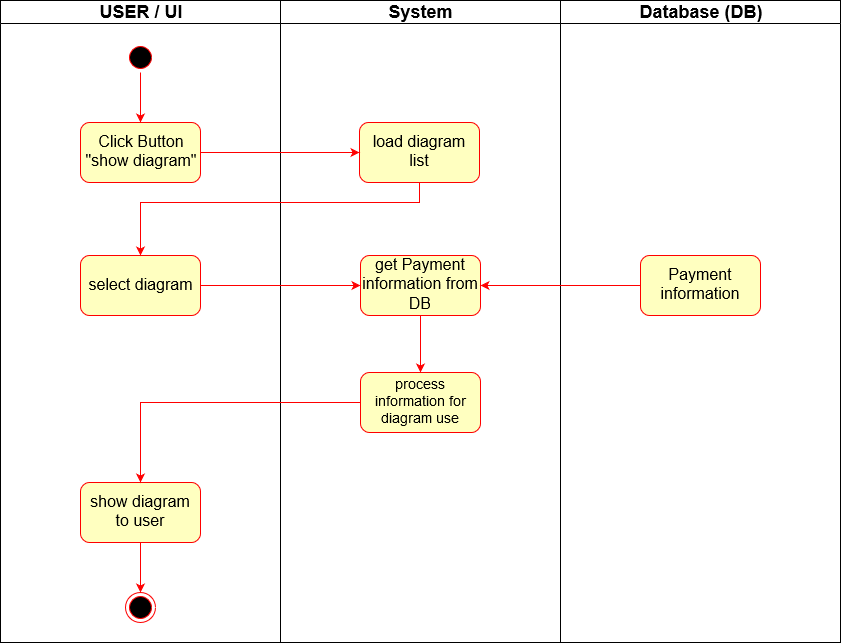

The diagram above was exported from draw.io. Its source (the exported page's mxGraphModel, read from the mxfile embedded in the PNG):
<mxGraphModel dx="1408" dy="727" grid="1" gridSize="10" guides="1" tooltips="1" connect="1" arrows="1" fold="1" page="1" pageScale="1" pageWidth="1169" pageHeight="826" background="#ffffff" math="0" shadow="0">
  <root>
    <mxCell id="0" />
    <mxCell id="1" parent="0" />
    <mxCell id="2" value="USER / UI" style="swimlane;whiteSpace=wrap;fontSize=18;" parent="1" vertex="1">
      <mxGeometry x="165" y="128" width="280" height="642" as="geometry" />
    </mxCell>
    <mxCell id="K_hpiAzaSBSnGxxfIo_z-45" value="" style="edgeStyle=orthogonalEdgeStyle;rounded=0;orthogonalLoop=1;jettySize=auto;html=1;strokeColor=#FF0000;" edge="1" parent="2" source="5" target="K_hpiAzaSBSnGxxfIo_z-42">
      <mxGeometry relative="1" as="geometry" />
    </mxCell>
    <mxCell id="5" value="" style="ellipse;shape=startState;fillColor=#000000;strokeColor=#ff0000;" parent="2" vertex="1">
      <mxGeometry x="125" y="42" width="30" height="30" as="geometry" />
    </mxCell>
    <mxCell id="38" value="" style="ellipse;shape=endState;fillColor=#000000;strokeColor=#ff0000" parent="2" vertex="1">
      <mxGeometry x="125" y="592" width="30" height="30" as="geometry" />
    </mxCell>
    <mxCell id="K_hpiAzaSBSnGxxfIo_z-42" value="&lt;div style=&quot;font-size: 16px&quot;&gt;&lt;font style=&quot;font-size: 16px&quot;&gt;Click Button&lt;/font&gt;&lt;/div&gt;&lt;font style=&quot;font-size: 16px&quot;&gt;&quot;show diagram&quot;&lt;/font&gt;" style="rounded=1;whiteSpace=wrap;html=1;fillColor=#FFFFC0;strokeColor=#FF0000;" vertex="1" parent="2">
      <mxGeometry x="80" y="122" width="120" height="60" as="geometry" />
    </mxCell>
    <mxCell id="K_hpiAzaSBSnGxxfIo_z-50" value="&lt;font style=&quot;font-size: 16px&quot;&gt;select diagram&lt;/font&gt;" style="rounded=1;whiteSpace=wrap;html=1;fillColor=#FFFFC0;strokeColor=#FF0000;" vertex="1" parent="2">
      <mxGeometry x="80" y="255" width="120" height="60" as="geometry" />
    </mxCell>
    <mxCell id="K_hpiAzaSBSnGxxfIo_z-62" style="edgeStyle=orthogonalEdgeStyle;rounded=0;orthogonalLoop=1;jettySize=auto;html=1;entryX=0.5;entryY=0;entryDx=0;entryDy=0;strokeColor=#FF0000;" edge="1" parent="2" source="K_hpiAzaSBSnGxxfIo_z-60" target="38">
      <mxGeometry relative="1" as="geometry" />
    </mxCell>
    <mxCell id="K_hpiAzaSBSnGxxfIo_z-60" value="&lt;font style=&quot;font-size: 16px&quot;&gt;show diagram to user&lt;/font&gt;" style="rounded=1;whiteSpace=wrap;html=1;fillColor=#FFFFC0;strokeColor=#FF0000;" vertex="1" parent="2">
      <mxGeometry x="80" y="482" width="120" height="60" as="geometry" />
    </mxCell>
    <mxCell id="3" value="System" style="swimlane;whiteSpace=wrap;fontSize=18;" parent="1" vertex="1">
      <mxGeometry x="445" y="128" width="280" height="642" as="geometry" />
    </mxCell>
    <mxCell id="K_hpiAzaSBSnGxxfIo_z-48" value="&lt;font style=&quot;font-size: 16px&quot;&gt;load diagram list&lt;/font&gt;" style="rounded=1;whiteSpace=wrap;html=1;fillColor=#FFFFC0;strokeColor=#FF0000;" vertex="1" parent="3">
      <mxGeometry x="79" y="122" width="120" height="60" as="geometry" />
    </mxCell>
    <mxCell id="K_hpiAzaSBSnGxxfIo_z-59" value="" style="edgeStyle=orthogonalEdgeStyle;rounded=0;orthogonalLoop=1;jettySize=auto;html=1;strokeColor=#FF0000;" edge="1" parent="3" source="K_hpiAzaSBSnGxxfIo_z-52" target="K_hpiAzaSBSnGxxfIo_z-58">
      <mxGeometry relative="1" as="geometry" />
    </mxCell>
    <mxCell id="K_hpiAzaSBSnGxxfIo_z-52" value="&lt;font style=&quot;font-size: 16px&quot;&gt;get Payment information from DB&lt;/font&gt;" style="rounded=1;whiteSpace=wrap;html=1;fillColor=#FFFFC0;strokeColor=#FF0000;" vertex="1" parent="3">
      <mxGeometry x="80" y="255" width="120" height="60" as="geometry" />
    </mxCell>
    <mxCell id="K_hpiAzaSBSnGxxfIo_z-58" value="&lt;font style=&quot;font-size: 14px&quot;&gt;process information for diagram use&lt;/font&gt;" style="rounded=1;whiteSpace=wrap;html=1;fillColor=#FFFFC0;strokeColor=#FF0000;" vertex="1" parent="3">
      <mxGeometry x="80" y="372" width="120" height="60" as="geometry" />
    </mxCell>
    <mxCell id="4" value="Database (DB)" style="swimlane;whiteSpace=wrap;fontSize=18;startSize=23;" parent="1" vertex="1">
      <mxGeometry x="725" y="128" width="280" height="642" as="geometry" />
    </mxCell>
    <mxCell id="K_hpiAzaSBSnGxxfIo_z-54" value="&lt;font style=&quot;font-size: 16px&quot;&gt;Payment information &lt;/font&gt;" style="rounded=1;whiteSpace=wrap;html=1;strokeColor=#FF0000;fillColor=#FFFFC0;" vertex="1" parent="4">
      <mxGeometry x="80" y="255" width="120" height="60" as="geometry" />
    </mxCell>
    <mxCell id="K_hpiAzaSBSnGxxfIo_z-49" value="" style="edgeStyle=orthogonalEdgeStyle;rounded=0;orthogonalLoop=1;jettySize=auto;html=1;strokeColor=#FF0000;" edge="1" parent="1" source="K_hpiAzaSBSnGxxfIo_z-42" target="K_hpiAzaSBSnGxxfIo_z-48">
      <mxGeometry relative="1" as="geometry" />
    </mxCell>
    <mxCell id="K_hpiAzaSBSnGxxfIo_z-51" value="" style="edgeStyle=orthogonalEdgeStyle;rounded=0;orthogonalLoop=1;jettySize=auto;html=1;strokeColor=#FF0000;" edge="1" parent="1" source="K_hpiAzaSBSnGxxfIo_z-48" target="K_hpiAzaSBSnGxxfIo_z-50">
      <mxGeometry relative="1" as="geometry">
        <Array as="points">
          <mxPoint x="584" y="330" />
          <mxPoint x="305" y="330" />
        </Array>
      </mxGeometry>
    </mxCell>
    <mxCell id="K_hpiAzaSBSnGxxfIo_z-53" value="" style="edgeStyle=orthogonalEdgeStyle;rounded=0;orthogonalLoop=1;jettySize=auto;html=1;strokeColor=#FF0000;" edge="1" parent="1" source="K_hpiAzaSBSnGxxfIo_z-50" target="K_hpiAzaSBSnGxxfIo_z-52">
      <mxGeometry relative="1" as="geometry" />
    </mxCell>
    <mxCell id="K_hpiAzaSBSnGxxfIo_z-57" style="edgeStyle=orthogonalEdgeStyle;rounded=0;orthogonalLoop=1;jettySize=auto;html=1;entryX=1;entryY=0.5;entryDx=0;entryDy=0;strokeColor=#FF0000;" edge="1" parent="1" source="K_hpiAzaSBSnGxxfIo_z-54" target="K_hpiAzaSBSnGxxfIo_z-52">
      <mxGeometry relative="1" as="geometry" />
    </mxCell>
    <mxCell id="K_hpiAzaSBSnGxxfIo_z-61" value="" style="edgeStyle=orthogonalEdgeStyle;rounded=0;orthogonalLoop=1;jettySize=auto;html=1;strokeColor=#FF0000;" edge="1" parent="1" source="K_hpiAzaSBSnGxxfIo_z-58" target="K_hpiAzaSBSnGxxfIo_z-60">
      <mxGeometry relative="1" as="geometry" />
    </mxCell>
  </root>
</mxGraphModel>